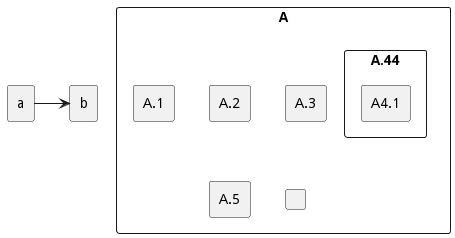

The diagram above was rendered by PlantUML. Its source (embedded in the PNG):
@startuml
skinparam BackgroundColor transparent
skinparam componentStyle rectangle
component A {
component "A.1" {
	}
	component A.44 {
	[A4.1]
}
component "A.2"
[A.3]
component A.5 [
A.5]
component A.6 [
]
}
[a]->[b]
@enduml